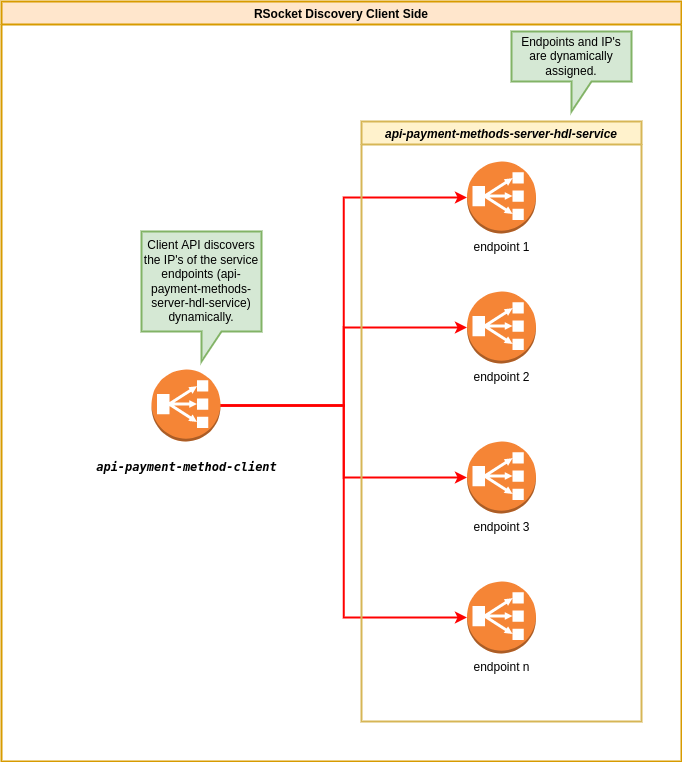

The diagram above was exported from draw.io. Its source (the exported page's mxGraphModel, read from the mxfile embedded in the PNG):
<mxGraphModel dx="1422" dy="905" grid="1" gridSize="10" guides="1" tooltips="1" connect="1" arrows="1" fold="1" page="1" pageScale="1" pageWidth="827" pageHeight="1169" math="0" shadow="0">
  <root>
    <mxCell id="0" />
    <mxCell id="1" parent="0" />
    <mxCell id="JD5-YN8kjEoMho73O5f9-1" value="RSocket Discovery Client Side" style="swimlane;fillColor=#ffe6cc;strokeColor=#d79b00;strokeWidth=2;" parent="1" vertex="1">
      <mxGeometry x="110" y="20" width="680" height="760" as="geometry" />
    </mxCell>
    <mxCell id="JD5-YN8kjEoMho73O5f9-9" style="edgeStyle=orthogonalEdgeStyle;rounded=0;orthogonalLoop=1;jettySize=auto;html=1;entryX=0;entryY=0.5;entryDx=0;entryDy=0;entryPerimeter=0;strokeColor=#FF0000;strokeWidth=2;" parent="JD5-YN8kjEoMho73O5f9-1" source="JD5-YN8kjEoMho73O5f9-2" target="JD5-YN8kjEoMho73O5f9-4" edge="1">
      <mxGeometry relative="1" as="geometry" />
    </mxCell>
    <mxCell id="JD5-YN8kjEoMho73O5f9-10" style="edgeStyle=orthogonalEdgeStyle;rounded=0;orthogonalLoop=1;jettySize=auto;html=1;entryX=0;entryY=0.5;entryDx=0;entryDy=0;entryPerimeter=0;strokeColor=#FF0000;strokeWidth=2;" parent="JD5-YN8kjEoMho73O5f9-1" source="JD5-YN8kjEoMho73O5f9-2" target="JD5-YN8kjEoMho73O5f9-6" edge="1">
      <mxGeometry relative="1" as="geometry" />
    </mxCell>
    <mxCell id="JD5-YN8kjEoMho73O5f9-11" style="edgeStyle=orthogonalEdgeStyle;rounded=0;orthogonalLoop=1;jettySize=auto;html=1;entryX=0;entryY=0.5;entryDx=0;entryDy=0;entryPerimeter=0;strokeColor=#FF0000;strokeWidth=2;" parent="JD5-YN8kjEoMho73O5f9-1" source="JD5-YN8kjEoMho73O5f9-2" target="JD5-YN8kjEoMho73O5f9-7" edge="1">
      <mxGeometry relative="1" as="geometry" />
    </mxCell>
    <mxCell id="JD5-YN8kjEoMho73O5f9-12" style="edgeStyle=orthogonalEdgeStyle;rounded=0;orthogonalLoop=1;jettySize=auto;html=1;entryX=0;entryY=0.5;entryDx=0;entryDy=0;entryPerimeter=0;strokeColor=#FF0000;strokeWidth=2;" parent="JD5-YN8kjEoMho73O5f9-1" source="JD5-YN8kjEoMho73O5f9-2" target="JD5-YN8kjEoMho73O5f9-3" edge="1">
      <mxGeometry relative="1" as="geometry" />
    </mxCell>
    <mxCell id="JD5-YN8kjEoMho73O5f9-2" value="&lt;pre style=&quot;font-family: &amp;quot;jetbrains mono&amp;quot;, monospace;&quot;&gt;api-payment-method-client&lt;/pre&gt;" style="outlineConnect=0;dashed=0;verticalLabelPosition=bottom;verticalAlign=top;align=center;html=1;shape=mxgraph.aws3.classic_load_balancer;fillColor=#F58536;gradientColor=none;fontStyle=3;labelBackgroundColor=none;fontColor=#000000;" parent="JD5-YN8kjEoMho73O5f9-1" vertex="1">
      <mxGeometry x="150" y="368" width="69" height="72" as="geometry" />
    </mxCell>
    <mxCell id="JD5-YN8kjEoMho73O5f9-8" value="api-payment-methods-server-hdl-service" style="swimlane;labelBackgroundColor=none;fontStyle=3;strokeColor=#d6b656;strokeWidth=2;fillColor=#fff2cc;" parent="JD5-YN8kjEoMho73O5f9-1" vertex="1">
      <mxGeometry x="360" y="120" width="280" height="600" as="geometry" />
    </mxCell>
    <mxCell id="JD5-YN8kjEoMho73O5f9-4" value="endpoint 2" style="outlineConnect=0;dashed=0;verticalLabelPosition=bottom;verticalAlign=top;align=center;html=1;shape=mxgraph.aws3.classic_load_balancer;fillColor=#F58536;gradientColor=none;" parent="JD5-YN8kjEoMho73O5f9-8" vertex="1">
      <mxGeometry x="105.5" y="170" width="69" height="72" as="geometry" />
    </mxCell>
    <mxCell id="JD5-YN8kjEoMho73O5f9-3" value="endpoint 1" style="outlineConnect=0;dashed=0;verticalLabelPosition=bottom;verticalAlign=top;align=center;html=1;shape=mxgraph.aws3.classic_load_balancer;fillColor=#F58536;gradientColor=none;" parent="JD5-YN8kjEoMho73O5f9-8" vertex="1">
      <mxGeometry x="105.5" y="40" width="69" height="72" as="geometry" />
    </mxCell>
    <mxCell id="JD5-YN8kjEoMho73O5f9-6" value="endpoint 3" style="outlineConnect=0;dashed=0;verticalLabelPosition=bottom;verticalAlign=top;align=center;html=1;shape=mxgraph.aws3.classic_load_balancer;fillColor=#F58536;gradientColor=none;" parent="JD5-YN8kjEoMho73O5f9-8" vertex="1">
      <mxGeometry x="105.5" y="320" width="69" height="72" as="geometry" />
    </mxCell>
    <mxCell id="JD5-YN8kjEoMho73O5f9-7" value="endpoint n" style="outlineConnect=0;dashed=0;verticalLabelPosition=bottom;verticalAlign=top;align=center;html=1;shape=mxgraph.aws3.classic_load_balancer;fillColor=#F58536;gradientColor=none;" parent="JD5-YN8kjEoMho73O5f9-8" vertex="1">
      <mxGeometry x="105.5" y="460" width="69" height="72" as="geometry" />
    </mxCell>
    <mxCell id="JD5-YN8kjEoMho73O5f9-14" value="Endpoints and IP's are dynamically assigned." style="shape=callout;whiteSpace=wrap;html=1;perimeter=calloutPerimeter;labelBackgroundColor=none;strokeColor=#82b366;strokeWidth=2;fillColor=#d5e8d4;" parent="JD5-YN8kjEoMho73O5f9-1" vertex="1">
      <mxGeometry x="510" y="30" width="120" height="80" as="geometry" />
    </mxCell>
    <mxCell id="JD5-YN8kjEoMho73O5f9-15" value="Client API discovers the IP's of the service endpoints (api-payment-methods-server-hdl-service) dynamically." style="shape=callout;whiteSpace=wrap;html=1;perimeter=calloutPerimeter;labelBackgroundColor=none;strokeColor=#82b366;strokeWidth=2;fillColor=#d5e8d4;" parent="JD5-YN8kjEoMho73O5f9-1" vertex="1">
      <mxGeometry x="140" y="230" width="120" height="130" as="geometry" />
    </mxCell>
  </root>
</mxGraphModel>